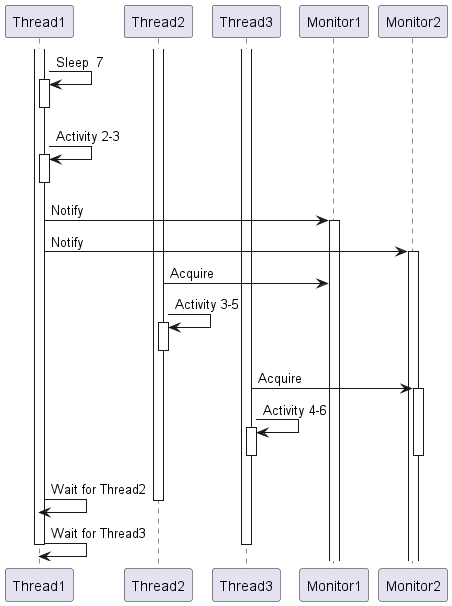

The diagram above was rendered by PlantUML. Its source (embedded in the PNG):
@startuml
activate Thread1
activate Thread2
activate Thread3


Thread1 -> Thread1: Sleep  7
activate Thread1
deactivate Thread1
Thread1 -> Thread1: Activity 2-3
activate Thread1
deactivate Thread1
Thread1 -> Monitor1: Notify
activate Monitor1
Thread1 -> Monitor2: Notify
activate Monitor2


Thread2 -> Monitor1: Acquire
Thread2 -> Thread2: Activity 3-5
activate Thread2
deactivate Thread2


Thread3 -> Monitor2: Acquire
activate Monitor2
Thread3 -> Thread3: Activity 4-6
activate Thread3
deactivate Thread3
deactivate Monitor2


Thread1 -> Thread1: Wait for Thread2
deactivate Thread2
Thread1 -> Thread1: Wait for Thread3
deactivate Thread3
deactivate Thread1

@enduml